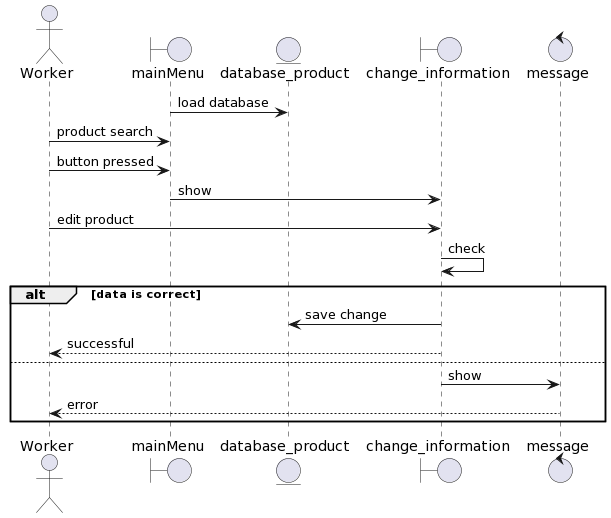

The diagram above was rendered by PlantUML. Its source (embedded in the PNG):
@startuml
actor Worker

boundary mainMenu

entity database_product

boundary change_information
control message

mainMenu -> database_product : load database
Worker -> mainMenu : product search
Worker -> mainMenu : button pressed
mainMenu -> change_information : show
Worker -> change_information : edit product
change_information -> change_information : check
alt data is correct
change_information -> database_product : save change
change_information --> Worker : successful
else 
change_information -> message : show
message --> Worker : error
end
@enduml